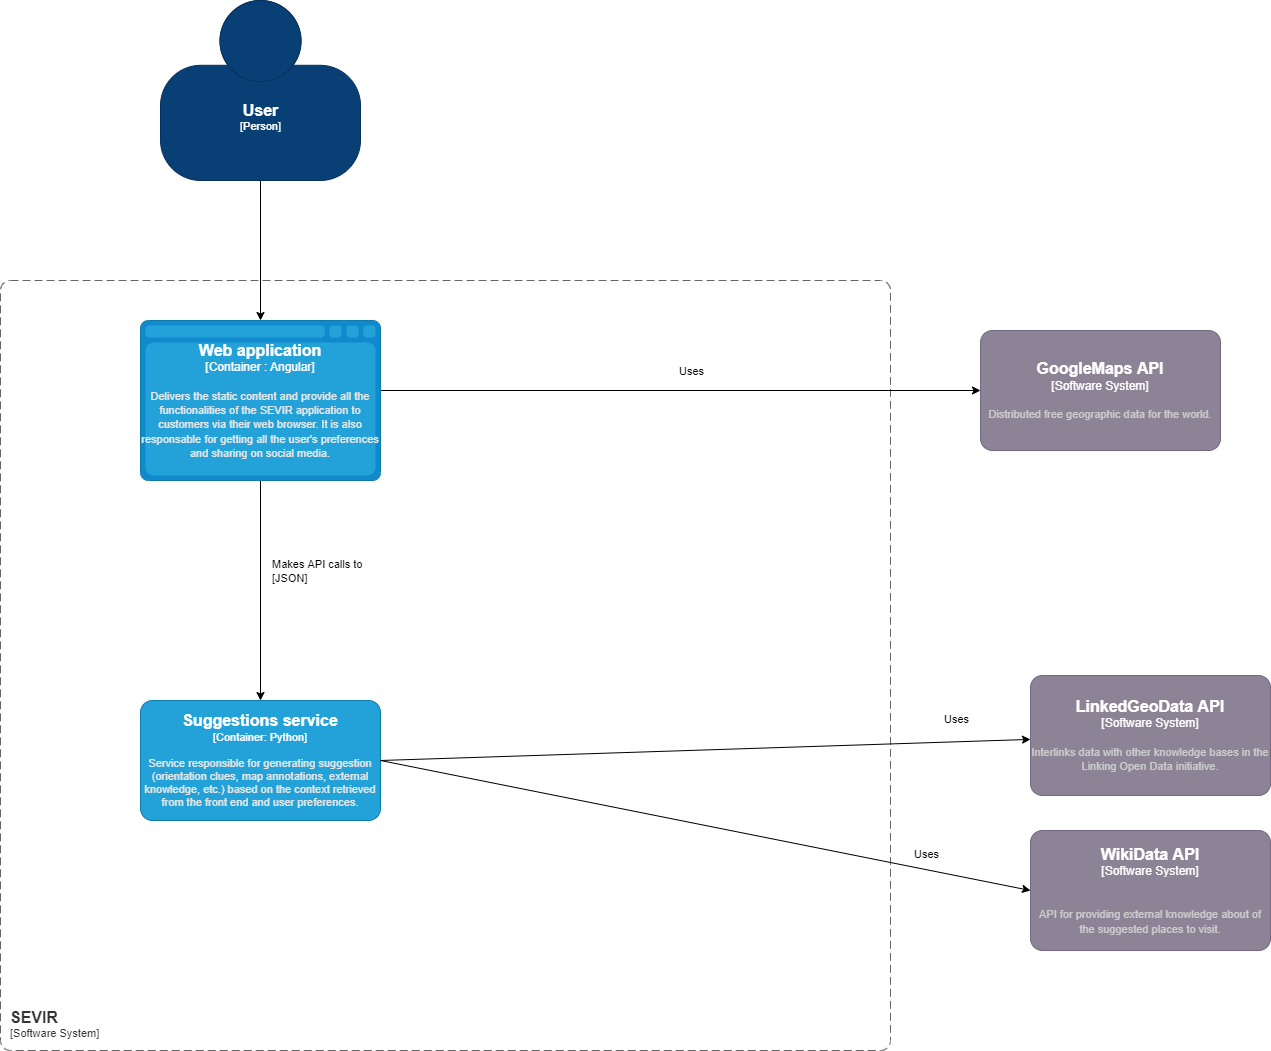

The diagram above was exported from draw.io. Its source (the exported page's mxGraphModel, read from the mxfile embedded in the PNG):
<mxGraphModel dx="868" dy="1651" grid="1" gridSize="10" guides="1" tooltips="1" connect="1" arrows="1" fold="1" page="1" pageScale="1" pageWidth="827" pageHeight="1169" math="0" shadow="0">
  <root>
    <mxCell id="0" />
    <mxCell id="1" parent="0" />
    <object placeholders="1" c4Name="SEVIR" c4Type="SystemScopeBoundary" c4Application="Software System" label="&lt;font style=&quot;font-size: 16px&quot;&gt;&lt;b&gt;&lt;div style=&quot;text-align: left&quot;&gt;%c4Name%&lt;/div&gt;&lt;/b&gt;&lt;/font&gt;&lt;div style=&quot;text-align: left&quot;&gt;[%c4Application%]&lt;/div&gt;" id="awkyFIlcu06VmYZZvGlX-1">
      <mxCell style="rounded=1;fontSize=11;whiteSpace=wrap;html=1;dashed=1;arcSize=20;fillColor=none;strokeColor=#666666;fontColor=#333333;labelBackgroundColor=none;align=left;verticalAlign=bottom;labelBorderColor=none;spacingTop=0;spacing=10;dashPattern=8 4;metaEdit=1;rotatable=0;perimeter=rectanglePerimeter;noLabel=0;labelPadding=0;allowArrows=0;connectable=0;expand=0;recursiveResize=0;editable=1;pointerEvents=0;absoluteArcSize=1;metaData={&quot;c4Type&quot;:{&quot;editable&quot;:false}};points=[[0.25,0,0],[0.5,0,0],[0.75,0,0],[1,0.25,0],[1,0.5,0],[1,0.75,0],[0.75,1,0],[0.5,1,0],[0.25,1,0],[0,0.75,0],[0,0.5,0],[0,0.25,0]];" parent="1" vertex="1">
        <mxGeometry x="240" y="70" width="890" height="770" as="geometry" />
      </mxCell>
    </object>
    <mxCell id="awkyFIlcu06VmYZZvGlX-30" style="rounded=0;jumpStyle=arc;jumpSize=15;orthogonalLoop=1;jettySize=auto;html=1;entryX=0.5;entryY=0;entryDx=0;entryDy=0;entryPerimeter=0;" parent="1" source="awkyFIlcu06VmYZZvGlX-2" target="awkyFIlcu06VmYZZvGlX-5" edge="1">
      <mxGeometry relative="1" as="geometry" />
    </mxCell>
    <object placeholders="1" c4Name="User" c4Type="Person" c4Description="" label="&lt;font style=&quot;font-size: 16px&quot;&gt;&lt;b&gt;%c4Name%&lt;/b&gt;&lt;/font&gt;&lt;div&gt;[%c4Type%]&lt;/div&gt;&lt;br&gt;&lt;div&gt;&lt;font style=&quot;font-size: 11px&quot;&gt;&lt;font color=&quot;#cccccc&quot;&gt;%c4Description%&lt;/font&gt;&lt;/div&gt;" id="awkyFIlcu06VmYZZvGlX-2">
      <mxCell style="html=1;fontSize=11;dashed=0;whitespace=wrap;fillColor=#083F75;strokeColor=#06315C;fontColor=#ffffff;shape=mxgraph.c4.person2;align=center;metaEdit=1;points=[[0.5,0,0],[1,0.5,0],[1,0.75,0],[0.75,1,0],[0.5,1,0],[0.25,1,0],[0,0.75,0],[0,0.5,0]];metaData={&quot;c4Type&quot;:{&quot;editable&quot;:false}};resizable=0;" parent="1" vertex="1">
        <mxGeometry x="400" y="-210" width="200" height="180" as="geometry" />
      </mxCell>
    </object>
    <mxCell id="awkyFIlcu06VmYZZvGlX-14" style="rounded=0;orthogonalLoop=1;jettySize=auto;html=1;exitX=1;exitY=0.5;exitDx=0;exitDy=0;exitPerimeter=0;" parent="1" edge="1" target="awkyFIlcu06VmYZZvGlX-12">
      <mxGeometry relative="1" as="geometry">
        <mxPoint x="600" y="180" as="sourcePoint" />
        <mxPoint x="1220" y="230" as="targetPoint" />
      </mxGeometry>
    </mxCell>
    <mxCell id="awkyFIlcu06VmYZZvGlX-15" value="Uses" style="edgeLabel;html=1;align=center;verticalAlign=middle;resizable=0;points=[];" parent="awkyFIlcu06VmYZZvGlX-14" vertex="1" connectable="0">
      <mxGeometry x="0.194" relative="1" as="geometry">
        <mxPoint x="-40" y="-20" as="offset" />
      </mxGeometry>
    </mxCell>
    <mxCell id="awkyFIlcu06VmYZZvGlX-18" style="rounded=0;orthogonalLoop=1;jettySize=auto;html=1;" parent="1" source="awkyFIlcu06VmYZZvGlX-5" edge="1" target="awkyFIlcu06VmYZZvGlX-10">
      <mxGeometry relative="1" as="geometry">
        <mxPoint x="490" y="480" as="targetPoint" />
      </mxGeometry>
    </mxCell>
    <object c4Type="Web application" c4Container="Container " c4Technology="Angular" c4Description="Delivers the static content and provide all the functionalities of the SEVIR application to customers via their web browser. It is also responsable for getting all the user's preferences and sharing on social media." label="&lt;font style=&quot;font-size: 16px&quot;&gt;&lt;b&gt;%c4Type%&lt;/font&gt;&lt;div&gt;[%c4Container%:&amp;nbsp;%c4Technology%]&lt;/div&gt;&lt;br&gt;&lt;div&gt;&lt;font style=&quot;font-size: 11px&quot;&gt;&lt;font color=&quot;#E6E6E6&quot;&gt;%c4Description%&lt;/font&gt;&lt;/div&gt;" placeholders="1" id="awkyFIlcu06VmYZZvGlX-5">
      <mxCell style="shape=mxgraph.c4.webBrowserContainer;whiteSpace=wrap;html=1;boundedLbl=1;rounded=0;labelBackgroundColor=none;fillColor=#118ACD;fontSize=12;fontColor=#ffffff;align=center;strokeColor=#0E7DAD;metaEdit=1;points=[[0.5,0,0],[1,0.25,0],[1,0.5,0],[1,0.75,0],[0.5,1,0],[0,0.75,0],[0,0.5,0],[0,0.25,0]];metaData={&quot;c4Type&quot;:{&quot;editable&quot;:false}};resizable=0;" parent="1" vertex="1">
        <mxGeometry x="380" y="110" width="240" height="160" as="geometry" />
      </mxCell>
    </object>
    <object placeholders="1" c4Name="Suggestions service" c4Type="Container" c4Technology="Python" c4Description="Service responsible for generating suggestion (orientation clues, map annotations, external knowledge, etc.) based on the context retrieved from the front end and user preferences." label="&lt;font style=&quot;font-size: 16px&quot;&gt;&lt;b&gt;%c4Name%&lt;/b&gt;&lt;/font&gt;&lt;div&gt;[%c4Type%: %c4Technology%]&lt;/div&gt;&lt;br&gt;&lt;div&gt;&lt;font style=&quot;font-size: 11px&quot;&gt;&lt;font color=&quot;#E6E6E6&quot;&gt;%c4Description%&lt;/font&gt;&lt;/div&gt;" id="awkyFIlcu06VmYZZvGlX-10">
      <mxCell style="rounded=1;whiteSpace=wrap;html=1;fontSize=11;labelBackgroundColor=none;fillColor=#23A2D9;fontColor=#ffffff;align=center;arcSize=10;strokeColor=#0E7DAD;metaEdit=1;metaData={&quot;c4Type&quot;:{&quot;editable&quot;:false}};resizable=0;points=[[0.25,0,0],[0.5,0,0],[0.75,0,0],[1,0.25,0],[1,0.5,0],[1,0.75,0],[0.75,1,0],[0.5,1,0],[0.25,1,0],[0,0.75,0],[0,0.5,0],[0,0.25,0]];" parent="1" vertex="1">
        <mxGeometry x="380" y="490" width="240" height="120" as="geometry" />
      </mxCell>
    </object>
    <object placeholders="1" c4Name="GoogleMaps API" c4Type="Software System" c4Description="Distributed free geographic data for the world." label="&lt;font style=&quot;font-size: 16px&quot;&gt;&lt;b&gt;%c4Name%&lt;/b&gt;&lt;/font&gt;&lt;div&gt;[%c4Type%]&lt;/div&gt;&lt;br&gt;&lt;div&gt;&lt;font style=&quot;font-size: 11px&quot;&gt;&lt;font color=&quot;#cccccc&quot;&gt;%c4Description%&lt;/font&gt;&lt;/div&gt;" id="awkyFIlcu06VmYZZvGlX-12">
      <mxCell style="rounded=1;whiteSpace=wrap;html=1;labelBackgroundColor=none;fillColor=#8C8496;fontColor=#ffffff;align=center;arcSize=10;strokeColor=#736782;metaEdit=1;metaData={&quot;c4Type&quot;:{&quot;editable&quot;:false}};resizable=0;points=[[0.25,0,0],[0.5,0,0],[0.75,0,0],[1,0.25,0],[1,0.5,0],[1,0.75,0],[0.75,1,0],[0.5,1,0],[0.25,1,0],[0,0.75,0],[0,0.5,0],[0,0.25,0]];" parent="1" vertex="1">
        <mxGeometry x="1220" y="120" width="240" height="120" as="geometry" />
      </mxCell>
    </object>
    <object placeholders="1" c4Name="LinkedGeoData API" c4Type="Software System" c4Description="Interlinks data with other knowledge bases in the Linking Open Data initiative." label="&lt;font style=&quot;font-size: 16px&quot;&gt;&lt;b&gt;%c4Name%&lt;/b&gt;&lt;/font&gt;&lt;div&gt;[%c4Type%]&lt;/div&gt;&lt;br&gt;&lt;div&gt;&lt;font style=&quot;font-size: 11px&quot;&gt;&lt;font color=&quot;#cccccc&quot;&gt;%c4Description%&lt;/font&gt;&lt;/div&gt;" id="awkyFIlcu06VmYZZvGlX-13">
      <mxCell style="rounded=1;whiteSpace=wrap;html=1;labelBackgroundColor=none;fillColor=#8C8496;fontColor=#ffffff;align=center;arcSize=10;strokeColor=#736782;metaEdit=1;metaData={&quot;c4Type&quot;:{&quot;editable&quot;:false}};resizable=0;points=[[0.25,0,0],[0.5,0,0],[0.75,0,0],[1,0.25,0],[1,0.5,0],[1,0.75,0],[0.75,1,0],[0.5,1,0],[0.25,1,0],[0,0.75,0],[0,0.5,0],[0,0.25,0]];" parent="1" vertex="1">
        <mxGeometry x="1270" y="465" width="240" height="120" as="geometry" />
      </mxCell>
    </object>
    <mxCell id="awkyFIlcu06VmYZZvGlX-19" value="&lt;meta charset=&quot;utf-8&quot;&gt;&lt;span style=&quot;color: rgb(0, 0, 0); font-family: helvetica; font-size: 11px; font-style: normal; font-weight: 400; letter-spacing: normal; text-align: center; text-indent: 0px; text-transform: none; word-spacing: 0px; background-color: rgb(255, 255, 255); display: inline; float: none;&quot;&gt;Makes API calls to&lt;/span&gt;&lt;br style=&quot;color: rgb(0, 0, 0); font-family: helvetica; font-size: 11px; font-style: normal; font-weight: 400; letter-spacing: normal; text-align: center; text-indent: 0px; text-transform: none; word-spacing: 0px;&quot;&gt;&lt;span style=&quot;color: rgb(0, 0, 0); font-family: helvetica; font-size: 11px; font-style: normal; font-weight: 400; letter-spacing: normal; text-align: center; text-indent: 0px; text-transform: none; word-spacing: 0px; background-color: rgb(255, 255, 255); display: inline; float: none;&quot;&gt;[JSON]&lt;/span&gt;" style="text;whiteSpace=wrap;html=1;" parent="1" vertex="1">
      <mxGeometry x="510" y="340" width="120" height="50" as="geometry" />
    </mxCell>
    <mxCell id="awkyFIlcu06VmYZZvGlX-26" style="rounded=0;orthogonalLoop=1;jettySize=auto;html=1;exitX=1;exitY=0.5;exitDx=0;exitDy=0;exitPerimeter=0;elbow=vertical;jumpStyle=arc;jumpSize=15;" parent="1" source="awkyFIlcu06VmYZZvGlX-10" target="awkyFIlcu06VmYZZvGlX-13" edge="1">
      <mxGeometry relative="1" as="geometry">
        <mxPoint x="1250" y="630" as="targetPoint" />
      </mxGeometry>
    </mxCell>
    <mxCell id="awkyFIlcu06VmYZZvGlX-29" value="Uses" style="edgeLabel;html=1;align=center;verticalAlign=middle;resizable=0;points=[];" parent="1" vertex="1" connectable="0">
      <mxGeometry x="1370" y="525" as="geometry">
        <mxPoint x="-175" y="-17" as="offset" />
      </mxGeometry>
    </mxCell>
    <object placeholders="1" c4Name="WikiData API" c4Type="Software System" c4Description="&#10;API for providing external knowledge about of the suggested places to visit.&#10;" label="&lt;font style=&quot;font-size: 16px&quot;&gt;&lt;b&gt;%c4Name%&lt;/b&gt;&lt;/font&gt;&lt;div&gt;[%c4Type%]&lt;/div&gt;&lt;br&gt;&lt;div&gt;&lt;font style=&quot;font-size: 11px&quot;&gt;&lt;font color=&quot;#cccccc&quot;&gt;%c4Description%&lt;/font&gt;&lt;/div&gt;" id="vUAQTyhxJlVMYRVZxN0g-1">
      <mxCell style="rounded=1;whiteSpace=wrap;html=1;labelBackgroundColor=none;fillColor=#8C8496;fontColor=#ffffff;align=center;arcSize=10;strokeColor=#736782;metaEdit=1;metaData={&quot;c4Type&quot;:{&quot;editable&quot;:false}};resizable=0;points=[[0.25,0,0],[0.5,0,0],[0.75,0,0],[1,0.25,0],[1,0.5,0],[1,0.75,0],[0.75,1,0],[0.5,1,0],[0.25,1,0],[0,0.75,0],[0,0.5,0],[0,0.25,0]];" vertex="1" parent="1">
        <mxGeometry x="1270" y="620" width="240" height="120" as="geometry" />
      </mxCell>
    </object>
    <mxCell id="vUAQTyhxJlVMYRVZxN0g-2" value="Uses" style="edgeLabel;html=1;align=center;verticalAlign=middle;resizable=0;points=[];" vertex="1" connectable="0" parent="1">
      <mxGeometry x="1340" y="660" as="geometry">
        <mxPoint x="-175" y="-17" as="offset" />
      </mxGeometry>
    </mxCell>
    <mxCell id="vUAQTyhxJlVMYRVZxN0g-3" style="rounded=0;orthogonalLoop=1;jettySize=auto;html=1;elbow=vertical;jumpStyle=arc;jumpSize=15;entryX=0;entryY=0.5;entryDx=0;entryDy=0;entryPerimeter=0;exitX=1;exitY=0.5;exitDx=0;exitDy=0;exitPerimeter=0;" edge="1" parent="1" source="awkyFIlcu06VmYZZvGlX-10" target="vUAQTyhxJlVMYRVZxN0g-1">
      <mxGeometry relative="1" as="geometry">
        <mxPoint x="660" y="540" as="sourcePoint" />
        <mxPoint x="1274.96" y="558.04" as="targetPoint" />
      </mxGeometry>
    </mxCell>
  </root>
</mxGraphModel>